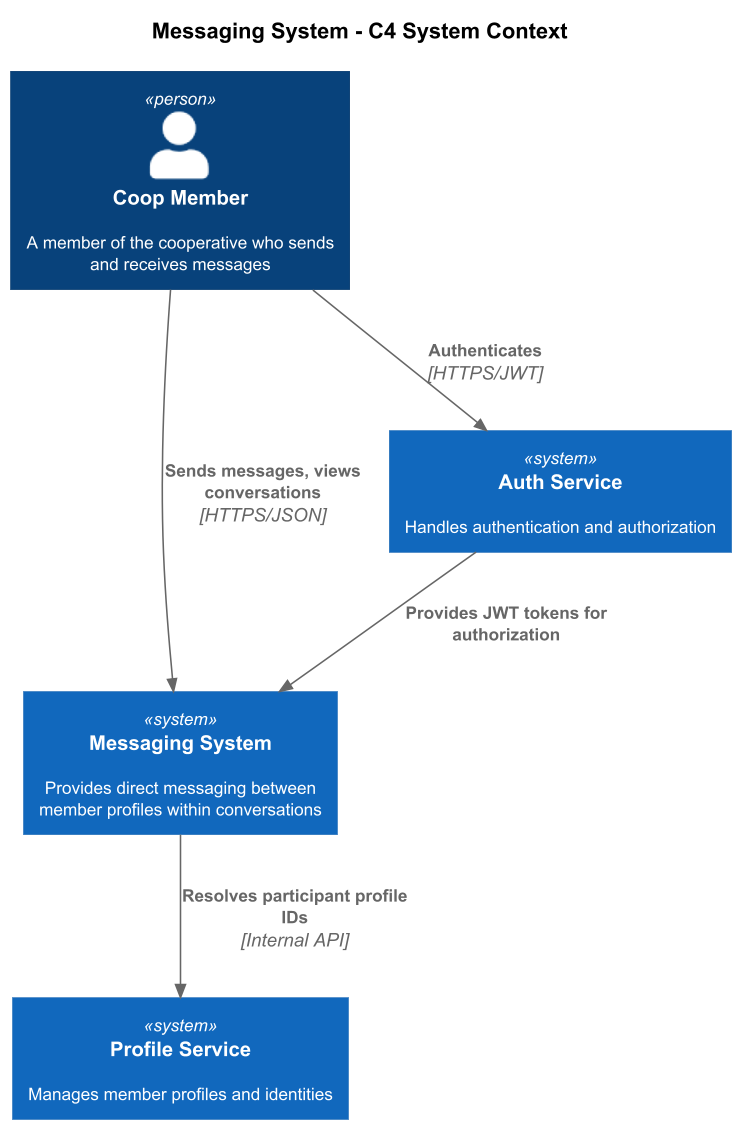

The diagram above was rendered by PlantUML. Its source (embedded in the PNG):
@startuml c4-context
!include https://raw.githubusercontent.com/plantuml-stdlib/C4-PlantUML/master/C4_Context.puml

skinparam dpi 150
skinparam defaultFontSize 11

title Messaging System - C4 System Context

Person(member, "Coop Member", "A member of the cooperative who sends and receives messages")

System(messaging, "Messaging System", "Provides direct messaging between member profiles within conversations")
System(profile, "Profile Service", "Manages member profiles and identities")
System(auth, "Auth Service", "Handles authentication and authorization")

Rel(member, messaging, "Sends messages, views conversations", "HTTPS/JSON")
Rel(messaging, profile, "Resolves participant profile IDs", "Internal API")
Rel(member, auth, "Authenticates", "HTTPS/JWT")
Rel(auth, messaging, "Provides JWT tokens for authorization")

@enduml